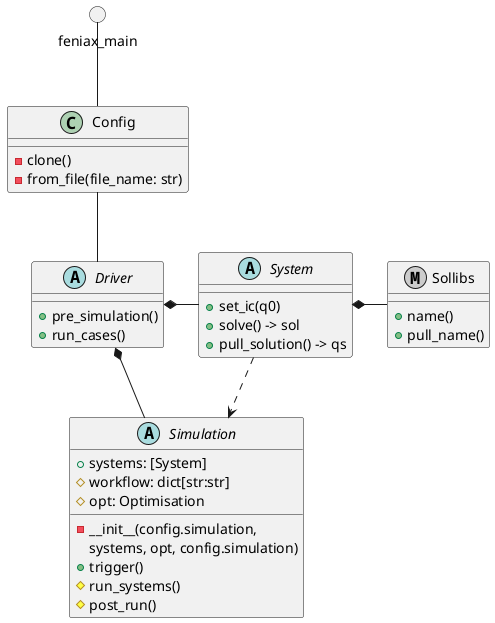

The diagram above was rendered by PlantUML. Its source (embedded in the PNG):
@startuml
circle feniax_main
class Config {
	-clone()
	-from_file(file_name: str)
	}
	
abstract Driver {
          +pre_simulation()
          +run_cases()
  }

abstract class Simulation {
        +systems: [System]
        #workflow: dict[str:str]
        #opt: Optimisation
        -__init__(config.simulation,
        systems, opt, config.simulation)
        +trigger()
        #run_systems()
        #post_run()
}

abstract class System {
        +set_ic(q0)
        +solve() -> sol
        +pull_solution() -> qs
}

metaclass Sollibs {
        +name()
        +pull_name()
}
feniax_main -- Config
Config -- Driver	
Driver  *-- Simulation
Driver  *- System
System  *- Sollibs
System ..> Simulation
@enduml